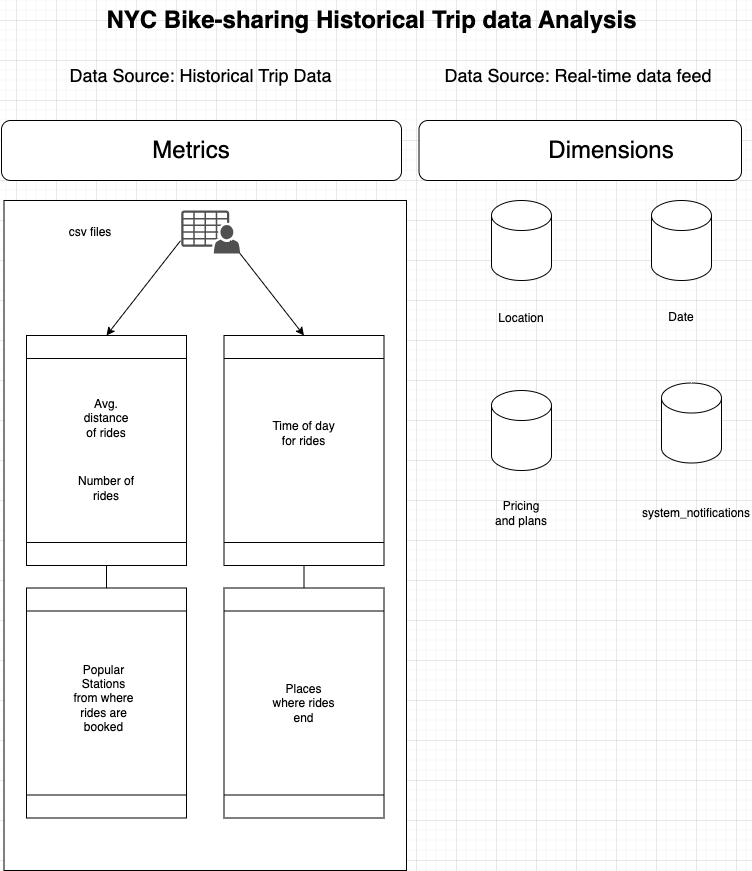

The diagram above was exported from draw.io. Its source (the exported page's mxGraphModel, read from the mxfile embedded in the PNG):
<mxGraphModel dx="1194" dy="511" grid="1" gridSize="10" guides="1" tooltips="1" connect="1" arrows="1" fold="1" page="1" pageScale="1" pageWidth="850" pageHeight="1100" math="0" shadow="0">
  <root>
    <mxCell id="0" />
    <mxCell id="1" parent="0" />
    <mxCell id="45bsNxDg4tGoeu-GaeaL-19" value="" style="rounded=0;whiteSpace=wrap;html=1;" vertex="1" parent="1">
      <mxGeometry x="27.5" y="220" width="402.5" height="670" as="geometry" />
    </mxCell>
    <mxCell id="45bsNxDg4tGoeu-GaeaL-3" value="NYC Bike-sharing Historical Trip data Analysis" style="text;strokeColor=none;fillColor=none;html=1;fontSize=24;fontStyle=1;verticalAlign=middle;align=center;" vertex="1" parent="1">
      <mxGeometry x="130" y="20" width="530" height="40" as="geometry" />
    </mxCell>
    <mxCell id="45bsNxDg4tGoeu-GaeaL-1" value="" style="shape=process;whiteSpace=wrap;html=1;backgroundOutline=1;rotation=-90;" vertex="1" parent="1">
      <mxGeometry x="15" y="390" width="230" height="160" as="geometry" />
    </mxCell>
    <mxCell id="45bsNxDg4tGoeu-GaeaL-4" value="" style="shape=process;whiteSpace=wrap;html=1;backgroundOutline=1;rotation=-90;" vertex="1" parent="1">
      <mxGeometry x="212.5" y="390" width="230" height="160" as="geometry" />
    </mxCell>
    <mxCell id="45bsNxDg4tGoeu-GaeaL-10" value="Avg. distance of rides" style="text;html=1;align=center;verticalAlign=middle;whiteSpace=wrap;rounded=0;" vertex="1" parent="1">
      <mxGeometry x="100" y="412.5" width="60" height="50" as="geometry" />
    </mxCell>
    <mxCell id="45bsNxDg4tGoeu-GaeaL-11" value="Number of rides" style="text;html=1;align=center;verticalAlign=middle;whiteSpace=wrap;rounded=0;" vertex="1" parent="1">
      <mxGeometry x="100" y="492.5" width="60" height="30" as="geometry" />
    </mxCell>
    <mxCell id="45bsNxDg4tGoeu-GaeaL-12" value="Time of day for rides" style="text;html=1;align=center;verticalAlign=middle;whiteSpace=wrap;rounded=0;" vertex="1" parent="1">
      <mxGeometry x="295" y="432.5" width="65" height="40" as="geometry" />
    </mxCell>
    <mxCell id="45bsNxDg4tGoeu-GaeaL-13" value="" style="shape=process;whiteSpace=wrap;html=1;backgroundOutline=1;rotation=-90;" vertex="1" parent="1">
      <mxGeometry x="15" y="642.5" width="230" height="160" as="geometry" />
    </mxCell>
    <mxCell id="45bsNxDg4tGoeu-GaeaL-14" value="Popular Stations from where rides are booked" style="text;html=1;align=center;verticalAlign=middle;whiteSpace=wrap;rounded=0;" vertex="1" parent="1">
      <mxGeometry x="95" y="682.5" width="65" height="70" as="geometry" />
    </mxCell>
    <mxCell id="45bsNxDg4tGoeu-GaeaL-15" value="" style="shape=process;whiteSpace=wrap;html=1;backgroundOutline=1;rotation=-90;" vertex="1" parent="1">
      <mxGeometry x="212.5" y="642.5" width="230" height="160" as="geometry" />
    </mxCell>
    <mxCell id="45bsNxDg4tGoeu-GaeaL-16" value="Places where rides end" style="text;html=1;align=center;verticalAlign=middle;whiteSpace=wrap;rounded=0;" vertex="1" parent="1">
      <mxGeometry x="295" y="702.5" width="65" height="40" as="geometry" />
    </mxCell>
    <mxCell id="45bsNxDg4tGoeu-GaeaL-21" value="" style="endArrow=classic;html=1;rounded=0;exitX=0.005;exitY=0.63;exitDx=0;exitDy=0;exitPerimeter=0;entryX=1;entryY=0.5;entryDx=0;entryDy=0;" edge="1" parent="1" target="45bsNxDg4tGoeu-GaeaL-1">
      <mxGeometry width="50" height="50" relative="1" as="geometry">
        <mxPoint x="204" y="260.24" as="sourcePoint" />
        <mxPoint x="453.75" y="420" as="targetPoint" />
      </mxGeometry>
    </mxCell>
    <mxCell id="45bsNxDg4tGoeu-GaeaL-22" value="" style="endArrow=classic;html=1;rounded=0;exitX=0.995;exitY=0.63;exitDx=0;exitDy=0;exitPerimeter=0;entryX=1;entryY=0.5;entryDx=0;entryDy=0;" edge="1" parent="1" target="45bsNxDg4tGoeu-GaeaL-4">
      <mxGeometry width="50" height="50" relative="1" as="geometry">
        <mxPoint x="253.5" y="260.24" as="sourcePoint" />
        <mxPoint x="139.75" y="365" as="targetPoint" />
      </mxGeometry>
    </mxCell>
    <mxCell id="45bsNxDg4tGoeu-GaeaL-23" value="" style="endArrow=none;html=1;rounded=0;exitX=1;exitY=0.5;exitDx=0;exitDy=0;entryX=0;entryY=0.5;entryDx=0;entryDy=0;" edge="1" parent="1" source="45bsNxDg4tGoeu-GaeaL-13" target="45bsNxDg4tGoeu-GaeaL-1">
      <mxGeometry width="50" height="50" relative="1" as="geometry">
        <mxPoint x="83.75" y="630" as="sourcePoint" />
        <mxPoint x="129.75" y="590" as="targetPoint" />
      </mxGeometry>
    </mxCell>
    <mxCell id="45bsNxDg4tGoeu-GaeaL-25" value="" style="endArrow=none;html=1;rounded=0;exitX=1;exitY=0.5;exitDx=0;exitDy=0;entryX=0;entryY=0.5;entryDx=0;entryDy=0;" edge="1" parent="1" source="45bsNxDg4tGoeu-GaeaL-15" target="45bsNxDg4tGoeu-GaeaL-4">
      <mxGeometry width="50" height="50" relative="1" as="geometry">
        <mxPoint x="139.75" y="618" as="sourcePoint" />
        <mxPoint x="139.75" y="595" as="targetPoint" />
      </mxGeometry>
    </mxCell>
    <mxCell id="45bsNxDg4tGoeu-GaeaL-26" value="" style="sketch=0;pointerEvents=1;shadow=0;dashed=0;html=1;strokeColor=none;fillColor=#505050;labelPosition=center;verticalLabelPosition=bottom;verticalAlign=top;outlineConnect=0;align=center;shape=mxgraph.office.users.csv_file;" vertex="1" parent="1">
      <mxGeometry x="204.75" y="230" width="59" height="43" as="geometry" />
    </mxCell>
    <mxCell id="45bsNxDg4tGoeu-GaeaL-27" value="csv files" style="text;html=1;align=center;verticalAlign=middle;whiteSpace=wrap;rounded=0;" vertex="1" parent="1">
      <mxGeometry x="83.75" y="236.5" width="60" height="30" as="geometry" />
    </mxCell>
    <mxCell id="45bsNxDg4tGoeu-GaeaL-28" value="" style="shape=cylinder3;whiteSpace=wrap;html=1;boundedLbl=1;backgroundOutline=1;size=15;" vertex="1" parent="1">
      <mxGeometry x="515" y="220" width="60" height="80" as="geometry" />
    </mxCell>
    <mxCell id="45bsNxDg4tGoeu-GaeaL-29" value="" style="shape=cylinder3;whiteSpace=wrap;html=1;boundedLbl=1;backgroundOutline=1;size=15;" vertex="1" parent="1">
      <mxGeometry x="675" y="220" width="60" height="80" as="geometry" />
    </mxCell>
    <mxCell id="45bsNxDg4tGoeu-GaeaL-30" value="Location" style="text;html=1;align=center;verticalAlign=middle;whiteSpace=wrap;rounded=0;" vertex="1" parent="1">
      <mxGeometry x="515" y="322.5" width="60" height="30" as="geometry" />
    </mxCell>
    <mxCell id="45bsNxDg4tGoeu-GaeaL-31" value="Date" style="text;html=1;align=center;verticalAlign=middle;whiteSpace=wrap;rounded=0;" vertex="1" parent="1">
      <mxGeometry x="675" y="322" width="60" height="30" as="geometry" />
    </mxCell>
    <mxCell id="45bsNxDg4tGoeu-GaeaL-32" value="" style="shape=cylinder3;whiteSpace=wrap;html=1;boundedLbl=1;backgroundOutline=1;size=15;" vertex="1" parent="1">
      <mxGeometry x="515" y="410" width="60" height="80" as="geometry" />
    </mxCell>
    <mxCell id="45bsNxDg4tGoeu-GaeaL-33" value="Pricing and plans" style="text;html=1;align=center;verticalAlign=middle;whiteSpace=wrap;rounded=0;" vertex="1" parent="1">
      <mxGeometry x="515" y="517.5" width="60" height="30" as="geometry" />
    </mxCell>
    <mxCell id="45bsNxDg4tGoeu-GaeaL-34" value="" style="shape=cylinder3;whiteSpace=wrap;html=1;boundedLbl=1;backgroundOutline=1;size=15;" vertex="1" parent="1">
      <mxGeometry x="685" y="402.5" width="60" height="80" as="geometry" />
    </mxCell>
    <mxCell id="45bsNxDg4tGoeu-GaeaL-35" value="system_notifications" style="text;html=1;align=center;verticalAlign=middle;whiteSpace=wrap;rounded=0;" vertex="1" parent="1">
      <mxGeometry x="665" y="517.5" width="110" height="30" as="geometry" />
    </mxCell>
    <mxCell id="45bsNxDg4tGoeu-GaeaL-36" value="" style="rounded=1;whiteSpace=wrap;html=1;" vertex="1" parent="1">
      <mxGeometry x="25" y="140" width="400" height="60" as="geometry" />
    </mxCell>
    <mxCell id="45bsNxDg4tGoeu-GaeaL-37" value="&lt;font style=&quot;font-size: 24px;&quot;&gt;Metrics&lt;/font&gt;" style="text;html=1;align=center;verticalAlign=middle;whiteSpace=wrap;rounded=0;" vertex="1" parent="1">
      <mxGeometry x="185" y="155" width="60" height="30" as="geometry" />
    </mxCell>
    <mxCell id="45bsNxDg4tGoeu-GaeaL-38" value="" style="rounded=1;whiteSpace=wrap;html=1;" vertex="1" parent="1">
      <mxGeometry x="442.5" y="140" width="322.5" height="60" as="geometry" />
    </mxCell>
    <mxCell id="45bsNxDg4tGoeu-GaeaL-39" value="&lt;font style=&quot;font-size: 24px;&quot;&gt;Dimensions&lt;/font&gt;" style="text;html=1;align=center;verticalAlign=middle;whiteSpace=wrap;rounded=0;" vertex="1" parent="1">
      <mxGeometry x="575" y="155" width="120" height="30" as="geometry" />
    </mxCell>
    <mxCell id="45bsNxDg4tGoeu-GaeaL-40" value="&lt;font style=&quot;font-size: 18px;&quot;&gt;Data Source: Historical Trip Data&lt;/font&gt;" style="text;html=1;align=center;verticalAlign=middle;whiteSpace=wrap;rounded=0;shadow=1;" vertex="1" parent="1">
      <mxGeometry x="27.5" y="80" width="392.5" height="30" as="geometry" />
    </mxCell>
    <mxCell id="45bsNxDg4tGoeu-GaeaL-41" value="&lt;font style=&quot;font-size: 18px;&quot;&gt;Data Source: Real-time data feed&lt;/font&gt;" style="text;html=1;align=center;verticalAlign=middle;whiteSpace=wrap;rounded=0;shadow=1;" vertex="1" parent="1">
      <mxGeometry x="442.5" y="80" width="317.5" height="30" as="geometry" />
    </mxCell>
  </root>
</mxGraphModel>